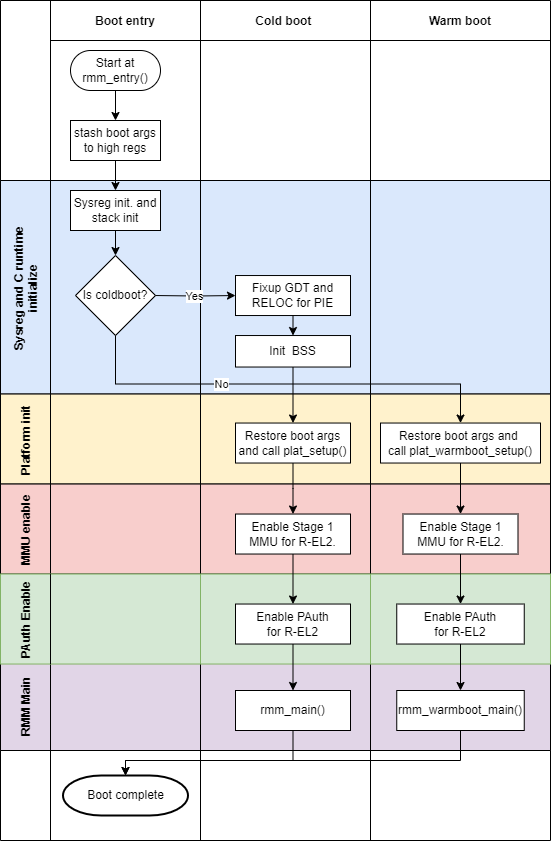

The diagram above was exported from draw.io. Its source (the exported page's mxGraphModel, read from the mxfile embedded in the PNG):
<mxGraphModel dx="1728" dy="889" grid="1" gridSize="10" guides="1" tooltips="1" connect="1" arrows="1" fold="1" page="1" pageScale="1" pageWidth="850" pageHeight="1100" math="0" shadow="0">
  <root>
    <mxCell id="0" />
    <mxCell id="1" parent="0" />
    <mxCell id="tdFcuokzvI_fsG9-YdpM-128" value="" style="shape=table;childLayout=tableLayout;startSize=0;collapsible=0;recursiveResize=0;expand=0;fillColor=#dae8fc;fontStyle=1;strokeColor=default;" parent="1" vertex="1">
      <mxGeometry x="180" y="210" width="550" height="213.53" as="geometry" />
    </mxCell>
    <mxCell id="tdFcuokzvI_fsG9-YdpM-129" value="Sysreg and C runtime&#10;initialize" style="shape=tableRow;horizontal=0;swimlaneHead=0;swimlaneBody=0;top=0;left=0;bottom=0;right=0;fillColor=none;points=[[0,0.5],[1,0.5]];portConstraint=eastwest;startSize=50;collapsible=0;recursiveResize=0;expand=0;fontStyle=1;strokeColor=default;" parent="tdFcuokzvI_fsG9-YdpM-128" vertex="1">
      <mxGeometry width="550" height="214" as="geometry" />
    </mxCell>
    <mxCell id="tdFcuokzvI_fsG9-YdpM-130" value="" style="swimlane;swimlaneHead=0;swimlaneBody=0;connectable=0;fillColor=none;startSize=0;collapsible=0;recursiveResize=0;expand=0;fontStyle=1;" parent="tdFcuokzvI_fsG9-YdpM-129" vertex="1">
      <mxGeometry x="50" width="150" height="214" as="geometry">
        <mxRectangle width="150" height="214" as="alternateBounds" />
      </mxGeometry>
    </mxCell>
    <mxCell id="tdFcuokzvI_fsG9-YdpM-1" value="Sysreg init. and stack init" style="rounded=0;whiteSpace=wrap;html=1;" parent="tdFcuokzvI_fsG9-YdpM-130" vertex="1">
      <mxGeometry x="20" y="10" width="90" height="40" as="geometry" />
    </mxCell>
    <mxCell id="tdFcuokzvI_fsG9-YdpM-144" value="Is coldboot?" style="rhombus;whiteSpace=wrap;html=1;strokeColor=default;" parent="tdFcuokzvI_fsG9-YdpM-130" vertex="1">
      <mxGeometry x="25" y="75" width="80" height="80" as="geometry" />
    </mxCell>
    <mxCell id="tdFcuokzvI_fsG9-YdpM-131" value="" style="swimlane;swimlaneHead=0;swimlaneBody=0;connectable=0;fillColor=none;startSize=0;collapsible=0;recursiveResize=0;expand=0;fontStyle=1;strokeColor=default;" parent="tdFcuokzvI_fsG9-YdpM-129" vertex="1">
      <mxGeometry x="200" width="170" height="214" as="geometry">
        <mxRectangle width="170" height="214" as="alternateBounds" />
      </mxGeometry>
    </mxCell>
    <mxCell id="3nuBFxr9cyL0pnOWT2aG-9" value="Fixup GDT and RELOC for PIE" style="rounded=0;whiteSpace=wrap;html=1;" parent="tdFcuokzvI_fsG9-YdpM-131" vertex="1">
      <mxGeometry x="35" y="95.02999999999997" width="115" height="40" as="geometry" />
    </mxCell>
    <mxCell id="tdFcuokzvI_fsG9-YdpM-6" value="Init&amp;nbsp; BSS" style="rounded=0;whiteSpace=wrap;html=1;" parent="tdFcuokzvI_fsG9-YdpM-131" vertex="1">
      <mxGeometry x="35" y="155.02999999999997" width="115" height="31.5" as="geometry" />
    </mxCell>
    <mxCell id="tdFcuokzvI_fsG9-YdpM-13" style="edgeStyle=orthogonalEdgeStyle;rounded=0;orthogonalLoop=1;jettySize=auto;html=1;exitX=0.5;exitY=1;exitDx=0;exitDy=0;entryX=0.5;entryY=0;entryDx=0;entryDy=0;" parent="tdFcuokzvI_fsG9-YdpM-131" source="3nuBFxr9cyL0pnOWT2aG-9" target="tdFcuokzvI_fsG9-YdpM-6" edge="1">
      <mxGeometry relative="1" as="geometry" />
    </mxCell>
    <mxCell id="tdFcuokzvI_fsG9-YdpM-132" value="" style="swimlane;swimlaneHead=0;swimlaneBody=0;connectable=0;fillColor=none;startSize=0;collapsible=0;recursiveResize=0;expand=0;fontStyle=1;" parent="tdFcuokzvI_fsG9-YdpM-129" vertex="1">
      <mxGeometry x="370" width="180" height="214" as="geometry">
        <mxRectangle width="180" height="214" as="alternateBounds" />
      </mxGeometry>
    </mxCell>
    <mxCell id="3nuBFxr9cyL0pnOWT2aG-1" value="" style="shape=table;childLayout=tableLayout;startSize=0;collapsible=0;recursiveResize=0;expand=0;fillColor=none;fontStyle=1" parent="1" vertex="1">
      <mxGeometry x="180" y="30" width="550" height="180" as="geometry" />
    </mxCell>
    <mxCell id="3nuBFxr9cyL0pnOWT2aG-3" value="" style="shape=tableRow;horizontal=0;swimlaneHead=0;swimlaneBody=0;top=0;left=0;bottom=0;right=0;fillColor=none;points=[[0,0.5],[1,0.5]];portConstraint=eastwest;startSize=50;collapsible=0;recursiveResize=0;expand=0;fontStyle=1;" parent="3nuBFxr9cyL0pnOWT2aG-1" vertex="1">
      <mxGeometry width="550" height="180" as="geometry" />
    </mxCell>
    <mxCell id="3nuBFxr9cyL0pnOWT2aG-4" value="Boot entry" style="swimlane;swimlaneHead=0;swimlaneBody=0;connectable=0;fillColor=none;startSize=40;collapsible=0;recursiveResize=0;expand=0;fontStyle=1;" parent="3nuBFxr9cyL0pnOWT2aG-3" vertex="1">
      <mxGeometry x="50" width="150" height="180" as="geometry">
        <mxRectangle width="150" height="180" as="alternateBounds" />
      </mxGeometry>
    </mxCell>
    <mxCell id="3nuBFxr9cyL0pnOWT2aG-5" style="edgeStyle=orthogonalEdgeStyle;rounded=0;orthogonalLoop=1;jettySize=auto;html=1;" parent="3nuBFxr9cyL0pnOWT2aG-4" source="3nuBFxr9cyL0pnOWT2aG-6" target="3nuBFxr9cyL0pnOWT2aG-7" edge="1">
      <mxGeometry relative="1" as="geometry" />
    </mxCell>
    <mxCell id="3nuBFxr9cyL0pnOWT2aG-6" value="Start at rmm_entry()" style="rounded=1;whiteSpace=wrap;html=1;arcSize=50;" parent="3nuBFxr9cyL0pnOWT2aG-4" vertex="1">
      <mxGeometry x="20" y="50" width="90" height="40" as="geometry" />
    </mxCell>
    <mxCell id="3nuBFxr9cyL0pnOWT2aG-7" value="stash boot args to high regs" style="rounded=0;whiteSpace=wrap;html=1;" parent="3nuBFxr9cyL0pnOWT2aG-4" vertex="1">
      <mxGeometry x="20" y="120" width="90" height="40" as="geometry" />
    </mxCell>
    <mxCell id="3nuBFxr9cyL0pnOWT2aG-8" value="Cold boot " style="swimlane;swimlaneHead=0;swimlaneBody=0;connectable=0;fillColor=none;startSize=40;collapsible=0;recursiveResize=0;expand=0;fontStyle=1;" parent="3nuBFxr9cyL0pnOWT2aG-3" vertex="1">
      <mxGeometry x="200" width="170" height="180" as="geometry">
        <mxRectangle width="170" height="180" as="alternateBounds" />
      </mxGeometry>
    </mxCell>
    <mxCell id="3nuBFxr9cyL0pnOWT2aG-11" value="Warm boot" style="swimlane;swimlaneHead=0;swimlaneBody=0;connectable=0;fillColor=none;startSize=40;collapsible=0;recursiveResize=0;expand=0;fontStyle=1;" parent="3nuBFxr9cyL0pnOWT2aG-3" vertex="1">
      <mxGeometry x="370" width="180" height="180" as="geometry">
        <mxRectangle width="180" height="180" as="alternateBounds" />
      </mxGeometry>
    </mxCell>
    <mxCell id="tdFcuokzvI_fsG9-YdpM-17" value="" style="shape=tableRow;horizontal=0;swimlaneHead=0;swimlaneBody=0;top=0;left=0;bottom=0;right=0;fillColor=none;points=[[0,0.5],[1,0.5]];portConstraint=eastwest;startSize=40;collapsible=0;recursiveResize=0;expand=0;fontStyle=1;" parent="1" vertex="1">
      <mxGeometry x="180" y="772.53" width="550" height="1" as="geometry" />
    </mxCell>
    <mxCell id="tdFcuokzvI_fsG9-YdpM-19" value="" style="swimlane;swimlaneHead=0;swimlaneBody=0;connectable=0;fillColor=none;startSize=0;collapsible=0;recursiveResize=0;expand=0;fontStyle=1;" parent="tdFcuokzvI_fsG9-YdpM-17" vertex="1">
      <mxGeometry x="190" width="180" as="geometry">
        <mxRectangle width="180" height="309" as="alternateBounds" />
      </mxGeometry>
    </mxCell>
    <mxCell id="tdFcuokzvI_fsG9-YdpM-98" value="" style="shape=table;childLayout=tableLayout;startSize=0;collapsible=0;recursiveResize=0;expand=0;fillColor=#e1d5e7;fontStyle=1;strokeColor=default;" parent="tdFcuokzvI_fsG9-YdpM-17" vertex="1">
      <mxGeometry y="-82.53" width="550" height="90" as="geometry" />
    </mxCell>
    <mxCell id="tdFcuokzvI_fsG9-YdpM-99" value="RMM Main" style="shape=tableRow;horizontal=0;swimlaneHead=0;swimlaneBody=0;top=0;left=0;bottom=0;right=0;fillColor=none;points=[[0,0.5],[1,0.5]];portConstraint=eastwest;startSize=50;collapsible=0;recursiveResize=0;expand=0;fontStyle=1;" parent="tdFcuokzvI_fsG9-YdpM-98" vertex="1">
      <mxGeometry width="550" height="90" as="geometry" />
    </mxCell>
    <mxCell id="tdFcuokzvI_fsG9-YdpM-100" value="" style="swimlane;swimlaneHead=0;swimlaneBody=0;connectable=0;fillColor=none;startSize=0;collapsible=0;recursiveResize=0;expand=0;fontStyle=1;" parent="tdFcuokzvI_fsG9-YdpM-99" vertex="1">
      <mxGeometry x="50" width="150" height="90" as="geometry">
        <mxRectangle width="150" height="90" as="alternateBounds" />
      </mxGeometry>
    </mxCell>
    <mxCell id="tdFcuokzvI_fsG9-YdpM-101" value="" style="swimlane;swimlaneHead=0;swimlaneBody=0;connectable=0;fillColor=none;startSize=0;collapsible=0;recursiveResize=0;expand=0;fontStyle=1;" parent="tdFcuokzvI_fsG9-YdpM-99" vertex="1">
      <mxGeometry x="200" width="170" height="90" as="geometry">
        <mxRectangle width="170" height="90" as="alternateBounds" />
      </mxGeometry>
    </mxCell>
    <mxCell id="tdFcuokzvI_fsG9-YdpM-102" value="rmm_main()" style="rounded=0;whiteSpace=wrap;html=1;" parent="tdFcuokzvI_fsG9-YdpM-101" vertex="1">
      <mxGeometry x="35" y="30" width="115" height="40" as="geometry" />
    </mxCell>
    <mxCell id="tdFcuokzvI_fsG9-YdpM-103" value="" style="swimlane;swimlaneHead=0;swimlaneBody=0;connectable=0;fillColor=none;startSize=0;collapsible=0;recursiveResize=0;expand=0;fontStyle=1;" parent="tdFcuokzvI_fsG9-YdpM-99" vertex="1">
      <mxGeometry x="370" width="180" height="90" as="geometry">
        <mxRectangle width="180" height="90" as="alternateBounds" />
      </mxGeometry>
    </mxCell>
    <mxCell id="tdFcuokzvI_fsG9-YdpM-105" value="" style="shape=table;childLayout=tableLayout;startSize=0;collapsible=0;recursiveResize=0;expand=0;fillColor=none;fontStyle=1" parent="tdFcuokzvI_fsG9-YdpM-103" vertex="1">
      <mxGeometry x="-370" y="90" width="550" height="90" as="geometry" />
    </mxCell>
    <mxCell id="tdFcuokzvI_fsG9-YdpM-106" value="" style="shape=tableRow;horizontal=0;swimlaneHead=0;swimlaneBody=0;top=0;left=0;bottom=0;right=0;fillColor=none;points=[[0,0.5],[1,0.5]];portConstraint=eastwest;startSize=50;collapsible=0;recursiveResize=0;expand=0;fontStyle=1;" parent="tdFcuokzvI_fsG9-YdpM-105" vertex="1">
      <mxGeometry width="550" height="90" as="geometry" />
    </mxCell>
    <mxCell id="tdFcuokzvI_fsG9-YdpM-107" value="" style="swimlane;swimlaneHead=0;swimlaneBody=0;connectable=0;fillColor=none;startSize=0;collapsible=0;recursiveResize=0;expand=0;fontStyle=1;" parent="tdFcuokzvI_fsG9-YdpM-106" vertex="1">
      <mxGeometry x="50" width="150" height="90" as="geometry">
        <mxRectangle width="150" height="90" as="alternateBounds" />
      </mxGeometry>
    </mxCell>
    <mxCell id="tdFcuokzvI_fsG9-YdpM-114" value="Boot complete" style="strokeWidth=2;html=1;shape=mxgraph.flowchart.terminator;whiteSpace=wrap;" parent="tdFcuokzvI_fsG9-YdpM-107" vertex="1">
      <mxGeometry x="12.5" y="25" width="125" height="40" as="geometry" />
    </mxCell>
    <mxCell id="tdFcuokzvI_fsG9-YdpM-108" value="" style="swimlane;swimlaneHead=0;swimlaneBody=0;connectable=0;fillColor=none;startSize=0;collapsible=0;recursiveResize=0;expand=0;fontStyle=1;" parent="tdFcuokzvI_fsG9-YdpM-106" vertex="1">
      <mxGeometry x="200" width="170" height="90" as="geometry">
        <mxRectangle width="170" height="90" as="alternateBounds" />
      </mxGeometry>
    </mxCell>
    <mxCell id="tdFcuokzvI_fsG9-YdpM-110" value="" style="swimlane;swimlaneHead=0;swimlaneBody=0;connectable=0;fillColor=none;startSize=0;collapsible=0;recursiveResize=0;expand=0;fontStyle=1;" parent="tdFcuokzvI_fsG9-YdpM-106" vertex="1">
      <mxGeometry x="370" width="180" height="90" as="geometry">
        <mxRectangle width="180" height="90" as="alternateBounds" />
      </mxGeometry>
    </mxCell>
    <mxCell id="tdFcuokzvI_fsG9-YdpM-117" style="edgeStyle=orthogonalEdgeStyle;rounded=0;orthogonalLoop=1;jettySize=auto;html=1;exitX=0.5;exitY=1;exitDx=0;exitDy=0;entryX=0.5;entryY=0;entryDx=0;entryDy=0;entryPerimeter=0;" parent="tdFcuokzvI_fsG9-YdpM-103" source="tdFcuokzvI_fsG9-YdpM-111" target="tdFcuokzvI_fsG9-YdpM-114" edge="1">
      <mxGeometry relative="1" as="geometry">
        <Array as="points">
          <mxPoint x="90" y="100" />
          <mxPoint x="-245" y="100" />
        </Array>
      </mxGeometry>
    </mxCell>
    <mxCell id="tdFcuokzvI_fsG9-YdpM-111" value="rmm_warmboot_main()" style="rounded=0;whiteSpace=wrap;html=1;" parent="tdFcuokzvI_fsG9-YdpM-103" vertex="1">
      <mxGeometry x="26.25" y="30" width="127.5" height="40" as="geometry" />
    </mxCell>
    <mxCell id="tdFcuokzvI_fsG9-YdpM-116" style="edgeStyle=orthogonalEdgeStyle;rounded=0;orthogonalLoop=1;jettySize=auto;html=1;exitX=0.5;exitY=1;exitDx=0;exitDy=0;entryX=0.5;entryY=0;entryDx=0;entryDy=0;entryPerimeter=0;" parent="tdFcuokzvI_fsG9-YdpM-99" source="tdFcuokzvI_fsG9-YdpM-102" target="tdFcuokzvI_fsG9-YdpM-114" edge="1">
      <mxGeometry relative="1" as="geometry">
        <Array as="points">
          <mxPoint x="293" y="100" />
          <mxPoint x="125" y="100" />
        </Array>
      </mxGeometry>
    </mxCell>
    <mxCell id="tdFcuokzvI_fsG9-YdpM-95" style="edgeStyle=orthogonalEdgeStyle;rounded=0;orthogonalLoop=1;jettySize=auto;html=1;exitX=0.5;exitY=1;exitDx=0;exitDy=0;entryX=0.5;entryY=0;entryDx=0;entryDy=0;" parent="1" source="tdFcuokzvI_fsG9-YdpM-14" target="tdFcuokzvI_fsG9-YdpM-94" edge="1">
      <mxGeometry relative="1" as="geometry" />
    </mxCell>
    <mxCell id="tdFcuokzvI_fsG9-YdpM-75" value="" style="shape=table;childLayout=tableLayout;startSize=0;collapsible=0;recursiveResize=0;expand=0;fillColor=#fff2cc;fontStyle=1;strokeColor=default;" parent="1" vertex="1">
      <mxGeometry x="180" y="423.53" width="550" height="90" as="geometry" />
    </mxCell>
    <mxCell id="tdFcuokzvI_fsG9-YdpM-76" value="Platform init" style="shape=tableRow;horizontal=0;swimlaneHead=0;swimlaneBody=0;top=0;left=0;bottom=0;right=0;fillColor=none;points=[[0,0.5],[1,0.5]];portConstraint=eastwest;startSize=50;collapsible=0;recursiveResize=0;expand=0;fontStyle=1;" parent="tdFcuokzvI_fsG9-YdpM-75" vertex="1">
      <mxGeometry width="550" height="90" as="geometry" />
    </mxCell>
    <mxCell id="tdFcuokzvI_fsG9-YdpM-77" value="" style="swimlane;swimlaneHead=0;swimlaneBody=0;connectable=0;fillColor=none;startSize=0;collapsible=0;recursiveResize=0;expand=0;fontStyle=1;" parent="tdFcuokzvI_fsG9-YdpM-76" vertex="1">
      <mxGeometry x="50" width="150" height="90" as="geometry">
        <mxRectangle width="150" height="90" as="alternateBounds" />
      </mxGeometry>
    </mxCell>
    <mxCell id="tdFcuokzvI_fsG9-YdpM-78" value="" style="swimlane;swimlaneHead=0;swimlaneBody=0;connectable=0;fillColor=none;startSize=0;collapsible=0;recursiveResize=0;expand=0;fontStyle=1;" parent="tdFcuokzvI_fsG9-YdpM-76" vertex="1">
      <mxGeometry x="200" width="170" height="90" as="geometry">
        <mxRectangle width="170" height="90" as="alternateBounds" />
      </mxGeometry>
    </mxCell>
    <mxCell id="tdFcuokzvI_fsG9-YdpM-79" value="" style="swimlane;swimlaneHead=0;swimlaneBody=0;connectable=0;fillColor=none;startSize=0;collapsible=0;recursiveResize=0;expand=0;fontStyle=1;" parent="tdFcuokzvI_fsG9-YdpM-76" vertex="1">
      <mxGeometry x="370" width="180" height="90" as="geometry">
        <mxRectangle width="180" height="90" as="alternateBounds" />
      </mxGeometry>
    </mxCell>
    <mxCell id="tdFcuokzvI_fsG9-YdpM-80" value="Restore boot args and&amp;nbsp;&lt;br&gt;call plat_warmboot_setup()" style="rounded=0;whiteSpace=wrap;html=1;" parent="tdFcuokzvI_fsG9-YdpM-79" vertex="1">
      <mxGeometry x="10" y="29" width="160" height="40" as="geometry" />
    </mxCell>
    <mxCell id="tdFcuokzvI_fsG9-YdpM-81" value="No" style="edgeStyle=orthogonalEdgeStyle;rounded=0;orthogonalLoop=1;jettySize=auto;html=1;exitX=0.5;exitY=1;exitDx=0;exitDy=0;entryX=0.5;entryY=0;entryDx=0;entryDy=0;" parent="1" target="tdFcuokzvI_fsG9-YdpM-80" edge="1">
      <mxGeometry x="-0.2902" relative="1" as="geometry">
        <mxPoint x="295" y="365.03" as="sourcePoint" />
        <Array as="points">
          <mxPoint x="295" y="413.53" />
          <mxPoint x="640" y="413.53" />
        </Array>
        <mxPoint x="1" as="offset" />
      </mxGeometry>
    </mxCell>
    <mxCell id="tdFcuokzvI_fsG9-YdpM-88" value="" style="shape=table;childLayout=tableLayout;startSize=0;collapsible=0;recursiveResize=0;expand=0;fillColor=#f8cecc;fontStyle=1;strokeColor=default;" parent="1" vertex="1">
      <mxGeometry x="180" y="513.53" width="550" height="90" as="geometry" />
    </mxCell>
    <mxCell id="tdFcuokzvI_fsG9-YdpM-89" value="MMU enable" style="shape=tableRow;horizontal=0;swimlaneHead=0;swimlaneBody=0;top=0;left=0;bottom=0;right=0;fillColor=none;points=[[0,0.5],[1,0.5]];portConstraint=eastwest;startSize=50;collapsible=0;recursiveResize=0;expand=0;fontStyle=1;" parent="tdFcuokzvI_fsG9-YdpM-88" vertex="1">
      <mxGeometry width="550" height="90" as="geometry" />
    </mxCell>
    <mxCell id="tdFcuokzvI_fsG9-YdpM-90" value="" style="swimlane;swimlaneHead=0;swimlaneBody=0;connectable=0;fillColor=none;startSize=0;collapsible=0;recursiveResize=0;expand=0;fontStyle=1;" parent="tdFcuokzvI_fsG9-YdpM-89" vertex="1">
      <mxGeometry x="50" width="150" height="90" as="geometry">
        <mxRectangle width="150" height="90" as="alternateBounds" />
      </mxGeometry>
    </mxCell>
    <mxCell id="tdFcuokzvI_fsG9-YdpM-91" value="" style="swimlane;swimlaneHead=0;swimlaneBody=0;connectable=0;fillColor=none;startSize=0;collapsible=0;recursiveResize=0;expand=0;fontStyle=1;" parent="tdFcuokzvI_fsG9-YdpM-89" vertex="1">
      <mxGeometry x="200" width="170" height="90" as="geometry">
        <mxRectangle width="170" height="90" as="alternateBounds" />
      </mxGeometry>
    </mxCell>
    <mxCell id="tdFcuokzvI_fsG9-YdpM-94" value="Enable Stage 1 MMU for R-EL2." style="rounded=0;whiteSpace=wrap;html=1;" parent="tdFcuokzvI_fsG9-YdpM-91" vertex="1">
      <mxGeometry x="35" y="30" width="115" height="40" as="geometry" />
    </mxCell>
    <mxCell id="tdFcuokzvI_fsG9-YdpM-92" value="" style="swimlane;swimlaneHead=0;swimlaneBody=0;connectable=0;fillColor=none;startSize=0;collapsible=0;recursiveResize=0;expand=0;fontStyle=1;" parent="tdFcuokzvI_fsG9-YdpM-89" vertex="1">
      <mxGeometry x="370" width="180" height="90" as="geometry">
        <mxRectangle width="180" height="90" as="alternateBounds" />
      </mxGeometry>
    </mxCell>
    <mxCell id="tdFcuokzvI_fsG9-YdpM-96" value="Enable Stage 1 MMU for R-EL2." style="rounded=0;whiteSpace=wrap;html=1;" parent="tdFcuokzvI_fsG9-YdpM-92" vertex="1">
      <mxGeometry x="32.5" y="30" width="115" height="40" as="geometry" />
    </mxCell>
    <mxCell id="tdFcuokzvI_fsG9-YdpM-97" style="edgeStyle=orthogonalEdgeStyle;rounded=0;orthogonalLoop=1;jettySize=auto;html=1;exitX=0.5;exitY=1;exitDx=0;exitDy=0;" parent="1" source="tdFcuokzvI_fsG9-YdpM-80" target="tdFcuokzvI_fsG9-YdpM-96" edge="1">
      <mxGeometry relative="1" as="geometry" />
    </mxCell>
    <mxCell id="tdFcuokzvI_fsG9-YdpM-120" style="edgeStyle=orthogonalEdgeStyle;rounded=0;orthogonalLoop=1;jettySize=auto;html=1;" parent="1" source="tdFcuokzvI_fsG9-YdpM-14" edge="1">
      <mxGeometry relative="1" as="geometry">
        <mxPoint x="472.5" y="543.53" as="targetPoint" />
      </mxGeometry>
    </mxCell>
    <mxCell id="tdFcuokzvI_fsG9-YdpM-14" value="Restore boot args&lt;br&gt;and call plat_setup()" style="rounded=0;whiteSpace=wrap;html=1;" parent="1" vertex="1">
      <mxGeometry x="415" y="452.53" width="115" height="40" as="geometry" />
    </mxCell>
    <mxCell id="tdFcuokzvI_fsG9-YdpM-10" style="edgeStyle=orthogonalEdgeStyle;rounded=0;orthogonalLoop=1;jettySize=auto;html=1;exitX=1;exitY=0.5;exitDx=0;exitDy=0;entryX=0;entryY=0.5;entryDx=0;entryDy=0;" parent="1" target="3nuBFxr9cyL0pnOWT2aG-9" edge="1">
      <mxGeometry relative="1" as="geometry">
        <mxPoint x="335" y="325.03" as="sourcePoint" />
      </mxGeometry>
    </mxCell>
    <mxCell id="tdFcuokzvI_fsG9-YdpM-82" value="Yes" style="edgeLabel;html=1;align=center;verticalAlign=middle;resizable=0;points=[];" parent="tdFcuokzvI_fsG9-YdpM-10" vertex="1" connectable="0">
      <mxGeometry x="-0.0649" y="1" relative="1" as="geometry">
        <mxPoint y="1" as="offset" />
      </mxGeometry>
    </mxCell>
    <mxCell id="3nuBFxr9cyL0pnOWT2aG-2" value="" style="edgeStyle=orthogonalEdgeStyle;rounded=0;orthogonalLoop=1;jettySize=auto;html=1;entryX=0.5;entryY=0;entryDx=0;entryDy=0;" parent="1" source="3nuBFxr9cyL0pnOWT2aG-7" target="tdFcuokzvI_fsG9-YdpM-1" edge="1">
      <mxGeometry relative="1" as="geometry" />
    </mxCell>
    <mxCell id="tdFcuokzvI_fsG9-YdpM-3" style="edgeStyle=orthogonalEdgeStyle;rounded=0;orthogonalLoop=1;jettySize=auto;html=1;exitX=0.5;exitY=1;exitDx=0;exitDy=0;entryX=0.5;entryY=0;entryDx=0;entryDy=0;" parent="1" source="tdFcuokzvI_fsG9-YdpM-1" edge="1">
      <mxGeometry relative="1" as="geometry">
        <mxPoint x="295" y="285.03" as="targetPoint" />
      </mxGeometry>
    </mxCell>
    <mxCell id="tdFcuokzvI_fsG9-YdpM-143" style="edgeStyle=orthogonalEdgeStyle;rounded=0;orthogonalLoop=1;jettySize=auto;html=1;entryX=0.5;entryY=0;entryDx=0;entryDy=0;" parent="1" source="tdFcuokzvI_fsG9-YdpM-6" target="tdFcuokzvI_fsG9-YdpM-14" edge="1">
      <mxGeometry relative="1" as="geometry" />
    </mxCell>
    <mxCell id="fgFdboKpQT6pRR7iZAUh-25" value="" style="shape=table;childLayout=tableLayout;startSize=0;collapsible=0;recursiveResize=0;expand=0;fillColor=#d5e8d4;fontStyle=1;strokeColor=#82b366;" vertex="1" parent="1">
      <mxGeometry x="180" y="603.53" width="550" height="90" as="geometry" />
    </mxCell>
    <mxCell id="fgFdboKpQT6pRR7iZAUh-26" value="PAuth Enable" style="shape=tableRow;horizontal=0;swimlaneHead=0;swimlaneBody=0;top=0;left=0;bottom=0;right=0;fillColor=none;points=[[0,0.5],[1,0.5]];portConstraint=eastwest;startSize=50;collapsible=0;recursiveResize=0;expand=0;fontStyle=1;" vertex="1" parent="fgFdboKpQT6pRR7iZAUh-25">
      <mxGeometry width="550" height="90" as="geometry" />
    </mxCell>
    <mxCell id="fgFdboKpQT6pRR7iZAUh-27" value="" style="swimlane;swimlaneHead=0;swimlaneBody=0;connectable=0;fillColor=none;startSize=0;collapsible=0;recursiveResize=0;expand=0;fontStyle=1;" vertex="1" parent="fgFdboKpQT6pRR7iZAUh-26">
      <mxGeometry x="50" width="150" height="90" as="geometry">
        <mxRectangle width="150" height="90" as="alternateBounds" />
      </mxGeometry>
    </mxCell>
    <mxCell id="fgFdboKpQT6pRR7iZAUh-28" value="" style="swimlane;swimlaneHead=0;swimlaneBody=0;connectable=0;fillColor=none;startSize=0;collapsible=0;recursiveResize=0;expand=0;fontStyle=1;" vertex="1" parent="fgFdboKpQT6pRR7iZAUh-26">
      <mxGeometry x="200" width="170" height="90" as="geometry">
        <mxRectangle width="170" height="90" as="alternateBounds" />
      </mxGeometry>
    </mxCell>
    <mxCell id="fgFdboKpQT6pRR7iZAUh-29" value="Enable PAuth&lt;br&gt;for R-EL2" style="rounded=0;whiteSpace=wrap;html=1;" vertex="1" parent="fgFdboKpQT6pRR7iZAUh-28">
      <mxGeometry x="35" y="30" width="115" height="40" as="geometry" />
    </mxCell>
    <mxCell id="fgFdboKpQT6pRR7iZAUh-30" value="" style="swimlane;swimlaneHead=0;swimlaneBody=0;connectable=0;fillColor=none;startSize=0;collapsible=0;recursiveResize=0;expand=0;fontStyle=1;" vertex="1" parent="fgFdboKpQT6pRR7iZAUh-26">
      <mxGeometry x="370" width="180" height="90" as="geometry">
        <mxRectangle width="180" height="90" as="alternateBounds" />
      </mxGeometry>
    </mxCell>
    <mxCell id="fgFdboKpQT6pRR7iZAUh-38" value="Enable PAuth&lt;br&gt;for R-EL2" style="rounded=0;whiteSpace=wrap;html=1;" vertex="1" parent="fgFdboKpQT6pRR7iZAUh-30">
      <mxGeometry x="26.25" y="30" width="127.5" height="40" as="geometry" />
    </mxCell>
    <mxCell id="fgFdboKpQT6pRR7iZAUh-40" style="edgeStyle=orthogonalEdgeStyle;rounded=0;orthogonalLoop=1;jettySize=auto;html=1;exitX=0.5;exitY=1;exitDx=0;exitDy=0;entryX=0.5;entryY=0;entryDx=0;entryDy=0;" edge="1" parent="1" source="tdFcuokzvI_fsG9-YdpM-94" target="fgFdboKpQT6pRR7iZAUh-29">
      <mxGeometry relative="1" as="geometry" />
    </mxCell>
    <mxCell id="fgFdboKpQT6pRR7iZAUh-43" style="edgeStyle=orthogonalEdgeStyle;rounded=0;orthogonalLoop=1;jettySize=auto;html=1;exitX=0.5;exitY=1;exitDx=0;exitDy=0;entryX=0.5;entryY=0;entryDx=0;entryDy=0;" edge="1" parent="1" source="tdFcuokzvI_fsG9-YdpM-96" target="fgFdboKpQT6pRR7iZAUh-38">
      <mxGeometry relative="1" as="geometry" />
    </mxCell>
    <mxCell id="fgFdboKpQT6pRR7iZAUh-44" style="edgeStyle=orthogonalEdgeStyle;rounded=0;orthogonalLoop=1;jettySize=auto;html=1;exitX=0.5;exitY=1;exitDx=0;exitDy=0;entryX=0.5;entryY=0;entryDx=0;entryDy=0;" edge="1" parent="1" source="fgFdboKpQT6pRR7iZAUh-29" target="tdFcuokzvI_fsG9-YdpM-102">
      <mxGeometry relative="1" as="geometry" />
    </mxCell>
    <mxCell id="fgFdboKpQT6pRR7iZAUh-45" style="edgeStyle=orthogonalEdgeStyle;rounded=0;orthogonalLoop=1;jettySize=auto;html=1;exitX=0.5;exitY=1;exitDx=0;exitDy=0;entryX=0.5;entryY=0;entryDx=0;entryDy=0;" edge="1" parent="1" source="fgFdboKpQT6pRR7iZAUh-38" target="tdFcuokzvI_fsG9-YdpM-111">
      <mxGeometry relative="1" as="geometry" />
    </mxCell>
  </root>
</mxGraphModel>